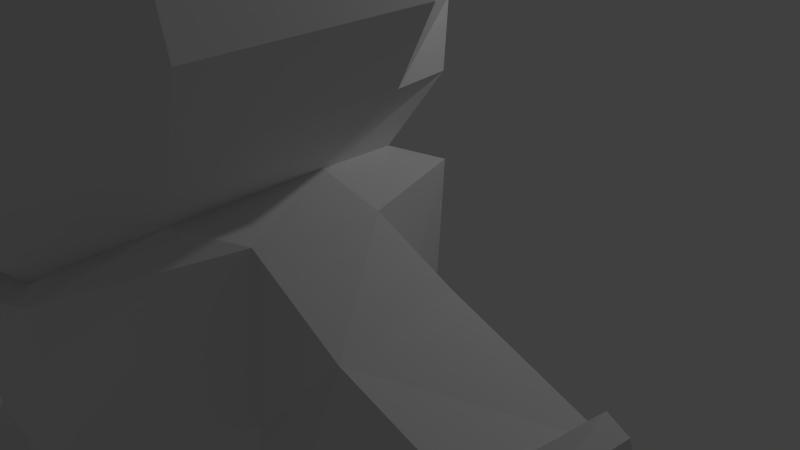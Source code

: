 # Source: nodale.blend  (saved by Blender 2.70.0; exported with 4.5.12 LTS)
import bpy
from mathutils import Matrix  # noqa: F401  (used for matrix-valued properties, if any)

bpy.ops.wm.read_factory_settings(use_empty=True)
scene = bpy.context.scene
scene.name = 'Scene'

# ---- collections
col_collection_1 = bpy.data.collections.new('Collection 1'); scene.collection.children.link(col_collection_1)

# ---- world
world_world = bpy.data.worlds.new('World'); scene.world = world_world
world_world.color = (0.05088, 0.05088, 0.05088)
world_world.use_sun_shadow = False
world_world.sun_shadow_jitter_overblur = 0.0
world_world.cycles.sampling_method = 'MANUAL'
world_world.cycles.sample_map_resolution = 256

# ---- cameras
cam_camera = bpy.data.cameras.new('Camera')
cam_camera.clip_end = 100.0
cam_camera.lens = 35.0
cam_camera.sensor_width = 32.0
cam_camera.sensor_height = 18.0
cam_camera.ortho_scale = 7.314
cam_camera.dof.focus_distance = 0.0
cam_camera.dof.aperture_fstop = 128.0

# ---- lights
light_lamp = bpy.data.lights.new('Lamp', 'POINT')
light_lamp.transmission_factor = 0.0
light_lamp.cutoff_distance = 30.0
light_lamp.energy = 100.0
light_lamp.shadow_buffer_clip_start = 1.001
light_lamp.shadow_soft_size = 0.1
light_lamp.shadow_maximum_resolution = 0.006
light_lamp.use_absolute_resolution = True
light_lamp.cycles.use_multiple_importance_sampling = False

# ---- meshes
me_anim = bpy.data.meshes.new('anim')
me_anim.from_pydata([(-3.115, -2.102, -3.579), (-3.115, -0.08174, -3.533), (1.482, 0.03854, -5.8), (1.482, -2.075, -5.849), (-0.9665, -3.05, 1.412), (-1.092, 1.051, 1.476), (2.122, -0.4786, 1.949), (1.907, -1.573, 1.934), (-1.074, -1.993, -0.8127), (-1.074, -0.1912, -0.7665), (2.09, -0.08399, -1.612), (2.09, -1.969, -1.661), (0.665, 1.051, 1.549), (0.6595, -3.05, 1.523), (0.5083, 0.8184, -1.165), (0.5083, -3.004, -1.263), (-1.041, -2.059, 0.824), (-1.041, -0.1255, 0.8702), (2.039, -0.3004, 0.4296), (2.039, -1.73, 0.3954), (0.6889, 0.9577, 0.519), (0.6889, -3.143, 0.421), (2.913, -0.4204, 1.51), (3.001, -1.655, 1.455), (2.941, -0.1901, 0.5845), (2.885, -1.993, 0.3401), (4.568, -0.6201, 1.11), (4.495, -1.806, 1.201), (4.48, -0.5458, 0.4051), (4.424, -1.643, 0.1776), (5.062, -0.9091, 0.7206), (5.062, -1.36, 0.7103), (5.059, -0.8407, 0.4496), (5.059, -1.392, 0.4365), (4.652, -1.656, 0.3736), (4.652, -0.5172, 0.4009), (4.666, -1.775, 1.074), (4.777, -0.6635, 1.062), (4.57, -0.7395, 1.454), (4.451, -1.668, 1.453), (4.68, -1.538, 1.343), (4.789, -0.7874, 1.394), (-1.092, -3.236, 1.378), (-1.092, 1.051, 1.476), (-1.041, -3.143, 0.7981), (-1.041, 0.9577, 0.8961), (-1.743, -2.519, 1.21), (-1.743, 0.3318, 1.275), (-1.758, -2.457, 0.4843), (-1.758, 0.2701, 0.5495), (-2.666, -1.987, 0.5418), (-2.666, -0.2008, 0.5826), (-2.675, -1.949, 0.08715), (-2.675, -0.2395, 0.128), (-3.124, -1.711, 0.3026), (-3.124, -0.4779, 0.3307), (-3.13, -1.684, -0.01117), (-3.13, -0.5046, 0.01702), (-2.801, -0.3131, 0.09717), (-2.801, -1.875, 0.05984), (-2.793, -0.2778, 0.5126), (-2.793, -1.911, 0.4753), (-2.728, -2.079, 0.8192), (-2.728, -0.2921, 0.8601), (-2.856, -0.3691, 0.7901), (-2.856, -2.002, 0.7528), (-0.8156, -2.826, 1.453), (-0.8156, 0.6301, 1.532), (1.427, -0.4859, 2.119), (1.427, -2.005, 2.084), (0.6529, 0.6301, 1.688), (0.6529, -2.826, 1.609), (-2.271, -2.918, 4.483), (-2.31, 0.5383, 4.47), (0.4045, -0.5776, 5.883), (0.4045, -2.096, 5.865), (-1.389, 0.5383, 5.713), (-1.258, -2.918, 5.612), (-0.1946, -3.469, 3.935), (1.699, -2.37, 4.767), (-0.2629, 1.157, 4.139), (-2.099, 1.157, 2.757), (-2.14, -3.451, 2.838), (1.623, -0.3367, 4.832), (0.06725, -3.681, 3.297), (0.05632, 1.399, 3.511), (-2.409, -3.681, 2.006), (2.53, -2.474, 4.382), (-2.398, 1.399, 2.186), (2.476, -0.2413, 4.422), (-3.071, 0.09878, -1.769), (2.258, 0.2405, -3.815), (2.258, -2.251, -3.875), (-3.071, -2.283, -1.827), (-0.1947, 1.433, -2.454), (-0.1947, -3.619, -2.576), (-3.674, 0.008516, -2.416), (2.176, 0.1395, -4.776), (2.176, -2.163, -4.831), (-3.674, -2.192, -2.468), (-0.5317, 1.242, -3.135), (-0.5317, -3.427, -3.245), (1.401, 1.051, 1.759), (0.1884, -3.236, -5.565), (1.299, -3.004, -1.475), (0.1884, 1.051, -5.467), (1.237, -3.05, 1.741), (1.299, 0.8184, -1.377), (1.403, 0.9577, 0.5418), (1.403, -3.143, 0.4438), (1.04, 0.6301, 1.916), (1.04, -2.826, 1.837), (-0.5692, 0.5383, 5.848), (-0.5692, -2.918, 5.789), (0.8308, -3.469, 4.423), (0.8308, 1.157, 4.556), (1.279, -3.681, 3.835), (1.148, 1.399, 3.981), (1.032, 1.433, -3.12), (1.032, -3.619, -3.242), (0.822, 1.242, -3.943), (0.822, -3.427, -4.053), (-2.071, 1.051, -3.662), (-0.1535, -3.05, 1.467), (-0.2826, 0.8184, -0.9528), (-0.2133, 1.051, 1.513), (-2.071, -3.236, -3.76), (-0.2826, -3.004, -1.051), (-0.1758, -3.143, 0.6095), (-0.1758, 0.9577, 0.7075), (-0.08135, -2.826, 1.531), (-0.08135, 0.6301, 1.61), (-1.745, -2.918, 5.128), (-1.764, 0.5383, 5.161), (-1.325, 1.157, 3.514), (-1.271, -3.469, 3.354), (-1.118, 1.399, 2.94), (-1.156, -3.681, 2.708), (-1.633, -3.619, -2.217), (-1.633, 1.433, -2.095), (-2.103, -3.427, -2.871), (-2.103, 1.242, -2.761), (-3.678, -0.03661, -3.022), (1.939, 0.08904, -5.273), (1.939, -2.119, -5.324), (-3.678, -2.147, -3.071), (0.5052, 1.146, -4.705), (0.5052, -3.332, -4.809), (-2.087, -3.332, -3.316), (-2.087, 1.146, -3.212), (0.569, 0.6945, -0.5735), (0.569, -2.88, -0.6629), (-0.842, -1.935, -0.4119), (-0.842, -0.2497, -0.3698), (1.949, -0.1494, -0.7784), (1.949, -1.912, -0.8224), (1.266, 0.6945, -0.6916), (1.266, -2.88, -0.781), (-0.1759, -2.88, -0.477), (-0.1759, 0.6945, -0.3877), (0.5367, -3.379, 2.125), (0.5367, 1.159, 2.229), (-1.757, -3.379, 1.43), (2.193, -2.301, 2.915), (-1.767, 1.159, 1.51), (2.193, -0.3067, 2.956), (1.262, -3.379, 2.501), (1.262, 1.159, 2.6), (-0.4735, 1.159, 1.94), (-0.4685, -3.379, 1.849), (0.4795, -0.457, -6.139), (0.4795, -1.617, -6.166), (-0.2302, -2.254, -6.01), (-0.2302, 0.09835, -5.956), (-0.09735, -0.7393, -6.341), (-0.09735, -1.356, -6.355), (-0.4745, -1.694, -6.272), (-0.4745, -0.4442, -6.243), (-2.512, -1.543, -4.096), (-2.512, -0.6019, -4.074), (0.4186, 1.433, -2.787), (0.6732, -3.681, 3.566), (-2.025, -0.07429, -4.134), (-2.025, -2.071, -4.18), (-2.131, -1.221, -4.388), (-2.131, -0.8974, -4.381), (0.3181, -3.469, 4.179), (1.046, 0.9577, 0.5304), (-1.964, -0.7158, -4.402), (-1.964, -1.403, -4.417), (-0.6872, -1.008, 6.483), (-0.6872, -1.566, 6.476), (-1.23, -0.5972, 6.472), (-1.23, -1.868, 6.443), (-0.9584, -0.5972, 6.48), (-0.9584, -1.868, 6.458), (-1.259, -2.472, 6.103), (-0.7201, -2.472, 6.133), (-0.7201, 0.05407, 6.176), (-1.259, 0.05407, 6.161), (-0.181, -1.871, 6.17), (-0.181, -0.7615, 6.182), (-2.251, -1.755, 5.655), (-2.263, -0.6371, 5.651), (-1.974, -0.6371, 6.063), (-1.974, -1.755, 6.037), (-2.109, -1.755, 5.856), (-2.115, -0.6371, 5.867), (-1.716, -0.1731, 5.914), (-2.005, -0.1731, 5.461), (-1.994, -2.212, 5.441), (-1.716, -2.212, 5.867), (-2.315, -0.1731, 5.056), (-2.292, -2.212, 5.064), (1.38, -3.53, 3.244), (1.205, 1.279, 3.29), (-0.7959, 1.279, 2.44), (-0.8523, -3.53, 2.308), (0.2965, -3.53, 2.76), (0.2965, 1.279, 2.87), (-2.195, -3.53, 1.729), (2.557, -2.387, 3.636), (-2.214, 1.279, 1.796), (2.557, -0.274, 3.676), (-0.1033, -3.575, 3.714), (-0.1033, 1.278, 3.825), (-2.401, -3.575, 2.507), (2.277, -2.422, 4.683), (-2.393, 1.278, 2.537), (2.2, -0.289, 4.686), (0.9893, -3.575, 4.172), (0.9893, 1.278, 4.269), (-1.222, 1.278, 3.227), (-1.207, -3.575, 3.15), (1.079, -2.233, 5.359), (-2.336, 0.8477, 3.548), (1.079, -0.4572, 5.383), (-0.6096, -3.193, 4.709), (-0.7079, 0.8477, 4.769), (-2.3, -3.193, 3.539), (0.1308, -3.193, 5.128), (0.1308, 0.8477, 5.202), (-1.545, 0.8477, 4.337), (-1.527, -3.193, 4.287), (0.2566, -3.143, 0.5153), (-0.7941, 1.157, 3.826), (-0.531, 1.399, 3.226), (-0.9138, -3.619, -2.397), (-1.317, -3.427, -3.058), (-1.43, 1.051, -3.795), (0.253, -3.05, 1.495), (0.1128, 0.8184, -1.059), (0.2259, 1.051, 1.531), (-1.43, -3.236, -3.893), (0.1128, -3.004, -1.157), (0.2566, 0.9577, 0.6133), (0.2858, -2.826, 1.57), (0.2858, 0.6301, 1.649), (-1.501, -2.918, 5.37), (-1.577, 0.5383, 5.437), (-0.7329, -3.469, 3.644), (-0.5441, -3.681, 3.002), (-0.9138, 1.433, -2.274), (-1.317, 1.242, -2.948), (-1.374, 1.146, -3.372), (-1.374, -3.332, -3.476), (0.1966, 0.6945, -0.4806), (0.1966, -2.88, -0.5699), (0.03412, -3.379, 1.987), (0.03158, 1.159, 2.085), (-1.727, -0.07429, -4.196), (-1.727, -2.071, -4.242), (-1.861, -0.7158, -4.423), (-1.861, -1.403, -4.439), (-2.041, -1.755, 5.947), (-2.045, -0.6371, 5.965), (-1.855, -2.212, 5.654), (-1.86, -0.1731, 5.687), (-0.2779, -3.53, 2.534), (-0.2497, 1.279, 2.655), (-0.6552, -3.575, 3.432), (-0.6626, 1.278, 3.526), (-1.068, -3.193, 4.498), (-1.126, 0.8477, 4.553), (0.1451, 1.242, -3.539), (1.033, 1.051, 1.654), (-0.3008, -3.236, -4.795), (0.9037, -3.004, -1.369), (-0.3008, 1.051, -4.697), (0.9484, -3.05, 1.632), (0.9037, 0.8184, -1.271), (1.046, -3.143, 0.4324), (0.8465, 0.6301, 1.802), (0.8465, -2.826, 1.723), (-0.9791, 0.5383, 5.781), (-0.9136, -2.918, 5.701), (0.2839, 1.157, 4.348), (0.6021, 1.399, 3.746), (0.4186, -3.619, -2.909), (0.1451, -3.427, -3.649), (-0.07783, -3.332, -4.222), (-0.07783, 1.146, -4.118), (0.9173, -2.88, -0.7219), (0.9173, 0.6945, -0.6326), (0.8995, 1.159, 2.414), (0.8995, -3.379, 2.313), (-0.4986, -2.254, -5.588), (-0.4986, 0.09835, -5.534), (-0.6171, -1.694, -6.047), (-0.6171, -0.4442, -6.019), (-1.094, -0.5972, 6.476), (-1.094, -1.868, 6.451), (-0.9896, 0.05407, 6.169), (-0.9896, -2.472, 6.118), (0.7508, 1.279, 3.08), (0.8383, -3.53, 3.002), (0.443, 1.278, 4.047), (0.443, -3.575, 3.943), (-0.2886, 0.8477, 4.986), (-0.2394, -3.193, 4.919)], [], [(145, 142, 1), (146, 143, 2), (144, 3, 2), (148, 145, 0), (125, 5, 67), (152, 153, 9), (154, 10, 107), (155, 11, 10), (158, 152, 8), (312, 310, 194), (285, 292, 110), (106, 7, 69), (150, 14, 251), (302, 151, 15), (16, 44, 45), (102, 6, 18), (19, 18, 24), (4, 16, 128), (12, 20, 255), (13, 21, 291), (24, 28, 29), (19, 25, 23), (18, 6, 22), (6, 7, 23), (34, 35, 32), (25, 29, 27), (24, 22, 26), (23, 27, 26), (30, 31, 33), (34, 33, 31), (35, 37, 30), (37, 36, 31), (28, 35, 34), (27, 29, 34), (26, 37, 35), (37, 41, 40), (38, 39, 40), (26, 38, 41), (27, 36, 40), (27, 39, 38), (44, 48, 49), (5, 17, 45), (4, 5, 43), (4, 42, 44), (48, 52, 53), (45, 49, 47), (42, 43, 47), (44, 42, 46), (59, 56, 57), (49, 53, 51), (46, 47, 51), (48, 46, 50), (54, 55, 57), (58, 57, 55), (61, 60, 55), (59, 61, 54), (52, 59, 58), (53, 58, 60), (61, 65, 64), (52, 50, 61), (62, 63, 64), (50, 62, 65), (51, 60, 64), (50, 51, 63), (242, 235, 73), (240, 234, 75), (13, 71, 256), (7, 6, 68), (12, 70, 292), (4, 66, 67), (211, 205, 274), (199, 192, 310), (237, 77, 258), (236, 74, 75), (238, 76, 294), (239, 72, 73), (232, 228, 81), (230, 227, 79), (224, 78, 260), (229, 83, 79), (225, 80, 296), (228, 226, 82), (222, 88, 136), (221, 87, 116), (278, 218, 84), (221, 223, 89), (314, 219, 85), (220, 86, 88), (8, 9, 90), (10, 91, 118), (11, 92, 91), (8, 93, 138), (251, 14, 94), (287, 15, 95), (93, 90, 96), (91, 97, 120), (92, 98, 97), (93, 99, 140), (262, 94, 100), (298, 95, 101), (146, 105, 288), (156, 107, 290), (147, 103, 3), (289, 106, 111), (155, 157, 104), (285, 102, 108), (106, 109, 19), (319, 240, 113), (6, 102, 110), (313, 197, 195), (241, 112, 74), (317, 230, 114), (231, 115, 83), (214, 116, 181), (223, 215, 117), (107, 118, 180), (11, 104, 119), (118, 120, 284), (92, 119, 121), (265, 148, 126), (252, 125, 131), (267, 158, 127), (149, 122, 1), (126, 183, 271), (159, 124, 9), (250, 123, 128), (5, 125, 129), (283, 242, 133), (123, 130, 66), (277, 209, 207), (243, 132, 72), (281, 232, 134), (233, 135, 82), (216, 136, 246), (220, 217, 137), (127, 138, 247), (9, 124, 139), (138, 140, 248), (90, 139, 141), (99, 96, 142), (97, 143, 146), (98, 144, 143), (140, 99, 145), (318, 294, 112), (120, 146, 301), (98, 121, 147), (248, 140, 148), (141, 149, 142), (16, 17, 153), (18, 154, 156), (19, 155, 154), (128, 16, 152), (20, 150, 266), (21, 151, 302), (187, 108, 156), (19, 109, 157), (244, 128, 158), (17, 129, 159), (67, 164, 168), (69, 163, 166), (256, 71, 160), (69, 68, 165), (292, 70, 161), (66, 162, 164), (111, 166, 305), (68, 110, 167), (131, 168, 269), (66, 130, 169), (105, 173, 307), (173, 177, 309), (105, 2, 170), (3, 103, 172), (3, 171, 170), (177, 176, 308), (175, 176, 177), (173, 170, 174), (171, 172, 176), (171, 175, 174), (289, 291, 109), (271, 183, 189), (157, 302, 287), (0, 178, 183), (1, 122, 182), (1, 179, 178), (316, 296, 115), (184, 185, 188), (147, 300, 286), (178, 184, 189), (179, 182, 188), (179, 185, 184), (311, 310, 192), (190, 194, 195), (196, 193, 192), (200, 191, 195), (201, 190, 191), (201, 198, 194), (294, 76, 199), (295, 113, 197), (77, 196, 199), (113, 75, 200), (74, 201, 200), (74, 112, 198), (207, 203, 202), (274, 275, 207), (208, 204, 205), (209, 212, 203), (210, 206, 202), (213, 202, 203), (258, 77, 211), (259, 133, 209), (76, 208, 211), (133, 73, 212), (132, 210, 213), (72, 213, 212), (164, 222, 216), (163, 221, 214), (268, 160, 218), (163, 165, 223), (304, 161, 219), (162, 220, 222), (166, 214, 315), (165, 167, 215), (168, 216, 279), (162, 169, 217), (136, 88, 228), (116, 87, 227), (84, 224, 280), (89, 229, 227), (85, 225, 316), (88, 86, 226), (181, 116, 230), (117, 231, 229), (246, 136, 232), (137, 233, 226), (134, 81, 235), (114, 79, 234), (78, 237, 282), (83, 236, 234), (80, 238, 318), (82, 239, 235), (186, 114, 240), (115, 241, 236), (245, 134, 242), (135, 243, 239), (264, 249, 122), (122, 249, 270), (266, 251, 124), (252, 255, 129), (250, 256, 130), (276, 274, 206), (282, 258, 132), (280, 260, 135), (217, 278, 261), (124, 251, 262), (139, 262, 263), (119, 298, 299), (12, 252, 257), (151, 267, 254), (104, 287, 298), (13, 250, 244), (238, 283, 259), (208, 277, 275), (225, 281, 245), (219, 279, 246), (254, 247, 95), (247, 248, 101), (263, 264, 149), (255, 266, 159), (21, 244, 267), (130, 256, 268), (257, 269, 161), (270, 272, 188), (215, 314, 297), (189, 188, 272), (205, 204, 275), (258, 276, 210), (76, 259, 277), (169, 268, 278), (269, 279, 219), (261, 280, 233), (85, 246, 281), (260, 282, 243), (245, 283, 238), (303, 290, 14), (13, 289, 293), (12, 285, 187), (237, 319, 295), (196, 313, 311), (224, 317, 186), (315, 181, 84), (290, 180, 94), (180, 284, 100), (121, 299, 300), (291, 302, 157), (20, 187, 303), (110, 292, 304), (293, 305, 160), (103, 286, 306), (172, 306, 308), (195, 194, 310), (294, 312, 198), (295, 313, 196), (167, 304, 314), (305, 315, 218), (297, 316, 231), (84, 181, 317), (296, 318, 241), (78, 186, 319), (270, 271, 273), (301, 300, 299), (101, 100, 284), (0, 145, 1), (105, 146, 2), (143, 144, 2), (126, 148, 0), (131, 125, 67), (8, 152, 9), (156, 154, 107), (154, 155, 10), (127, 158, 8), (198, 312, 194), (102, 285, 110), (111, 106, 69), (266, 150, 251), (287, 302, 15), (17, 16, 45), (108, 102, 18), (25, 19, 24), (123, 4, 128), (252, 12, 255), (289, 13, 291), (25, 24, 29), (7, 19, 23), (24, 18, 22), (22, 6, 23), (33, 34, 32), (23, 25, 27), (28, 24, 26), (22, 23, 26), (32, 30, 33), (36, 34, 31), (32, 35, 30), (30, 37, 31), (29, 28, 34), (36, 27, 34), (28, 26, 35), (36, 37, 40), (41, 38, 40), (37, 26, 41), (39, 27, 40), (26, 27, 38), (45, 44, 49), (43, 5, 45), (42, 4, 43), (16, 4, 44), (49, 48, 53), (43, 45, 47), (46, 42, 47), (48, 44, 46), (58, 59, 57), (47, 49, 51), (50, 46, 51), (52, 48, 50), (56, 54, 57), (60, 58, 55), (54, 61, 55), (56, 59, 54), (53, 52, 58), (51, 53, 60), (60, 61, 64), (59, 52, 61), (65, 62, 64), (61, 50, 65), (63, 51, 64), (62, 50, 63), (133, 242, 73), (113, 240, 75), (250, 13, 256), (69, 7, 68), (285, 12, 292), (5, 4, 67), (276, 211, 274), (312, 199, 310), (282, 237, 258), (234, 236, 75), (318, 238, 294), (235, 239, 73), (134, 232, 81), (114, 230, 79), (280, 224, 260), (227, 229, 79), (316, 225, 296), (81, 228, 82), (216, 222, 136), (214, 221, 116), (261, 278, 84), (87, 221, 89), (297, 314, 85), (222, 220, 88), (93, 8, 90), (107, 10, 118), (10, 11, 91), (127, 8, 138), (262, 251, 94), (298, 287, 95), (99, 93, 96), (118, 91, 120), (91, 92, 97), (138, 93, 140), (263, 262, 100), (299, 298, 101), (301, 146, 288), (303, 156, 290), (144, 147, 3), (293, 289, 111), (11, 155, 104), (187, 285, 108), (7, 106, 19), (295, 319, 113), (68, 6, 110), (311, 313, 195), (236, 241, 74), (186, 317, 114), (229, 231, 83), (315, 214, 181), (89, 223, 117), (290, 107, 180), (92, 11, 119), (180, 118, 284), (98, 92, 121), (253, 265, 126), (257, 252, 131), (254, 267, 127), (142, 149, 1), (253, 126, 271), (153, 159, 9), (244, 250, 128), (17, 5, 129), (259, 283, 133), (4, 123, 66), (275, 277, 207), (239, 243, 72), (245, 281, 134), (226, 233, 82), (279, 216, 246), (86, 220, 137), (254, 127, 247), (90, 9, 139), (247, 138, 248), (96, 90, 141), (145, 99, 142), (120, 97, 146), (97, 98, 143), (148, 140, 145), (241, 318, 112), (284, 120, 301), (144, 98, 147), (265, 248, 148), (96, 141, 142), (152, 16, 153), (108, 18, 156), (18, 19, 154), (158, 128, 152), (255, 20, 266), (291, 21, 302), (303, 187, 156), (155, 19, 157), (267, 244, 158), (153, 17, 159), (131, 67, 168), (111, 69, 166), (268, 256, 160), (163, 69, 165), (304, 292, 161), (67, 66, 164), (293, 111, 305), (165, 68, 167), (257, 131, 269), (162, 66, 169), (288, 105, 307), (307, 173, 309), (173, 105, 170), (171, 3, 172), (2, 3, 170), (309, 177, 308), (174, 175, 177), (177, 173, 174), (175, 171, 176), (170, 171, 174), (106, 289, 109), (273, 271, 189), (104, 157, 287), (126, 0, 183), (179, 1, 182), (0, 1, 178), (231, 316, 115), (189, 184, 188), (103, 147, 286), (183, 178, 189), (185, 179, 188), (178, 179, 184), (193, 311, 192), (191, 190, 195), (199, 196, 192), (197, 200, 195), (200, 201, 191), (190, 201, 194), (312, 294, 199), (313, 295, 197), (76, 77, 199), (197, 113, 200), (75, 74, 200), (201, 74, 198), (206, 207, 202), (206, 274, 207), (211, 208, 205), (207, 209, 203), (213, 210, 202), (212, 213, 203), (276, 258, 211), (277, 259, 209), (77, 76, 211), (209, 133, 212), (72, 132, 213), (73, 72, 212), (168, 164, 216), (166, 163, 214), (278, 268, 218), (221, 163, 223), (314, 304, 219), (164, 162, 222), (305, 166, 315), (223, 165, 215), (269, 168, 279), (220, 162, 217), (232, 136, 228), (230, 116, 227), (261, 84, 280), (87, 89, 227), (297, 85, 316), (228, 88, 226), (317, 181, 230), (89, 117, 229), (281, 246, 232), (86, 137, 226), (242, 134, 235), (240, 114, 234), (260, 78, 282), (79, 83, 234), (296, 80, 318), (81, 82, 235), (319, 186, 240), (83, 115, 236), (283, 245, 242), (82, 135, 239), (149, 264, 122), (182, 122, 270), (159, 266, 124), (125, 252, 129), (123, 250, 130), (210, 276, 206), (243, 282, 132), (233, 280, 135), (137, 217, 261), (139, 124, 262), (141, 139, 263), (121, 119, 299), (70, 12, 257), (15, 151, 254), (119, 104, 298), (21, 13, 244), (76, 238, 259), (204, 208, 275), (80, 225, 245), (85, 219, 246), (15, 254, 95), (95, 247, 101), (141, 263, 149), (129, 255, 159), (151, 21, 267), (169, 130, 268), (70, 257, 161), (182, 270, 188), (117, 215, 297), (273, 189, 272), (274, 205, 275), (132, 258, 210), (208, 76, 277), (217, 169, 278), (161, 269, 219), (137, 261, 233), (225, 85, 281), (135, 260, 243), (80, 245, 238), (150, 303, 14), (71, 13, 293), (20, 12, 187), (77, 237, 295), (193, 196, 311), (78, 224, 186), (218, 315, 84), (14, 290, 94), (94, 180, 100), (147, 121, 300), (109, 291, 157), (150, 20, 303), (167, 110, 304), (71, 293, 160), (172, 103, 306), (176, 172, 308), (311, 195, 310), (112, 294, 198), (77, 295, 196), (215, 167, 314), (160, 305, 218), (117, 297, 231), (224, 84, 317), (115, 296, 241), (237, 78, 319), (270, 249, 264), (248, 270, 263), (265, 253, 271), (272, 270, 273), (270, 264, 263), (265, 271, 248), (306, 286, 300), (271, 270, 248), (284, 301, 299), (301, 288, 307), (308, 306, 309), (301, 307, 300), (307, 306, 300), (299, 101, 284), (306, 307, 309), (263, 100, 248), (100, 101, 248)])
me_anim.use_remesh_preserve_volume = False
me_anim.use_remesh_preserve_attributes = False
me_anim.use_mirror_vertex_groups = False
me_anim.update()
arm_armature = bpy.data.armatures.new('Armature')  # bones are not reproduced

# ---- objects
ob_armature = bpy.data.objects.new('Armature', arm_armature)
ob_anim = bpy.data.objects.new('anim', me_anim)
ob_lamp = bpy.data.objects.new('Lamp', light_lamp)
ob_camera = bpy.data.objects.new('Camera', cam_camera)

# ---- transforms, parenting, visibility, modifiers, constraints
ob_armature.location = (0.532, -1.768, 0.3227)
ob_armature.show_in_front = True
ob_armature.lineart.crease_threshold = 0.0
ob_anim.parent = ob_armature
ob_anim.location = (0.0, 0.0, 0.0)
ob_anim.lineart.crease_threshold = 0.0
_vg = ob_anim.vertex_groups.new(name='Bone')
for _i, _w in zip([8, 9, 10, 11, 12, 13, 14, 15, 18, 19, 20, 21, 47, 91, 94, 95, 100, 102, 104, 107, 108, 109, 118, 119, 122, 124, 125, 127, 128, 129, 139, 141, 149, 150, 151, 152, 153, 154, 155, 156, 157, 158, 159, 180, 187, 244, 247, 249, 250, 251, 252, 254, 255, 262, 263, 264, 266, 267, 284, 285, 287, 289, 290, 291, 298, 301, 302, 303], [0.01438, 0.05837, 0.1156, 0.03789, 0.05181, 0.012, 0.5165, 0.1348, 0.08037, 0.007946, 0.1679, 0.1032, 0.0002999, 0.0002247, 0.1317, 0.02658, 0.06153, 0.0229, 0.1226, 0.2709, 0.1364, 0.08605, 0.04886, 0.02306, 0.003645, 0.5101, 0.03719, 0.1074, 0.07989, 0.1267, 0.1006, 0.05066, 0.02354, 0.5652, 0.3257, 0.04094, 0.07433, 0.4589, 0.09956, 0.5104, 0.3074, 0.2757, 0.483, 0.0903, 0.1521, 0.09154, 0.01329, 0.001823, 0.005998, 0.5133, 0.0445, 0.1211, 0.1473, 0.1162, 0.05609, 0.02664, 0.5241, 0.3007, 0.03076, 0.03736, 0.1287, 0.005998, 0.3937, 0.09462, 0.02482, 0.01487, 0.3165, 0.5378]): _vg.add([_i], _w, 'REPLACE')
_vg = ob_anim.vertex_groups.new(name='Bone.001')
for _i, _w in zip([4, 5, 6, 9, 10, 12, 13, 14, 15, 16, 17, 18, 19, 20, 21, 24, 25, 42, 43, 44, 45, 46, 47, 48, 49, 50, 51, 52, 53, 54, 55, 56, 57, 58, 59, 60, 61, 62, 63, 64, 65, 66, 67, 69, 70, 71, 82, 86, 88, 102, 104, 106, 107, 108, 109, 110, 111, 123, 125, 127, 128, 129, 130, 131, 150, 151, 152, 153, 154, 155, 156, 157, 158, 159, 160, 161, 162, 164, 166, 167, 168, 169, 187, 214, 217, 218, 220, 222, 226, 228, 244, 250, 251, 252, 254, 255, 256, 257, 266, 267, 268, 269, 278, 285, 287, 289, 290, 291, 292, 293, 302, 303, 304, 305, 315], [0.02236, 0.3132, 0.006606, 0.0, 0.001287, 0.2574, 0.4971, 0.01943, 0.04649, 0.8552, 0.8739, 0.0, 0.0, 0.3882, 0.4235, 0.0, 0.0, 0.02735, 0.3132, 0.9068, 0.393, 0.0, 0.3363, 0.4956, 0.1058, 0.0, 0.0003216, 0.0, 0.005044, 0.0, 0.0, 0.0, 0.0, 0.0, 0.0, 0.0, 0.0, 0.0, 0.0, 0.0, 0.0, 0.003705, 0.2227, 0.02967, 0.1074, 0.6003, 0.0, 0.0, 0.0, 0.1447, 0.03878, 0.3037, 0.02221, 0.4611, 0.4287, 0.06141, 0.1947, 0.105, 0.5575, 0.02625, 0.5416, 0.5842, 0.1676, 0.5032, 0.09868, 0.117, 0.0, 0.0, 0.1162, 0.04191, 0.1129, 0.1116, 0.09889, 0.04521, 0.08539, 0.0279, 0.0, 0.0, 0.06507, 0.002161, 0.02294, 0.0, 0.4247, 0.01479, 0.0, 0.03466, 8.682e-06, 0.0, 0.0, 0.0, 0.4825, 0.301, 0.009715, 0.4075, 0.03637, 0.4862, 0.3839, 0.3053, 0.07195, 0.1079, 0.04269, 0.02542, 0.01733, 0.201, 0.04264, 0.4004, 0.02082, 0.4261, 0.08439, 0.3975, 0.1143, 0.1058, 0.01503, 0.07523, 0.02473]): _vg.add([_i], _w, 'REPLACE')
_vg = ob_anim.vertex_groups.new(name='Bone.002')
for _i, _w in zip([5, 12, 13, 16, 17, 20, 42, 44, 45, 47, 48, 49, 67, 68, 70, 71, 85, 102, 106, 108, 110, 111, 117, 125, 129, 130, 131, 160, 161, 167, 168, 187, 215, 216, 219, 246, 250, 252, 255, 256, 257, 268, 269, 279, 285, 289, 292, 293, 297, 304, 305, 314], [0.01599, 0.1622, 0.05748, 0.5, 0.5, 0.05033, 0.01019, 0.5, 0.5, 0.3793, 0.7398, 0.1615, 0.003796, 0.004003, 0.2674, 0.1016, 0.008222, 0.2584, 0.01115, 0.06435, 0.2675, 0.02527, 0.006154, 0.06102, 0.007444, 0.007401, 0.08129, 0.0175, 0.1174, 0.1016, 0.03698, 0.05734, 0.04997, 0.005123, 0.05638, 0.004111, 0.02874, 0.1116, 0.02889, 0.05449, 0.1744, 0.008751, 0.07721, 0.03075, 0.2103, 0.03432, 0.2674, 0.06342, 0.007188, 0.1095, 0.008751, 0.05318]): _vg.add([_i], _w, 'REPLACE')
_vg = ob_anim.vertex_groups.new(name='Bone.003')
for _i, _w in zip([7, 12, 13, 20, 68, 69, 70, 71, 87, 102, 106, 108, 109, 110, 111, 116, 123, 125, 130, 131, 160, 161, 163, 165, 166, 167, 181, 187, 214, 215, 218, 219, 221, 250, 252, 255, 256, 257, 268, 269, 278, 279, 285, 289, 291, 292, 293, 304, 305, 314, 315], [0.02116, 0.09453, 0.08183, 0.01871, 0.01722, 0.2651, 0.107, 0.09864, 0.01094, 0.235, 0.1303, 0.05352, 0.01614, 0.227, 0.1805, 0.01111, 0.004884, 0.01283, 0.01811, 0.02435, 0.05787, 0.07102, 0.09373, 0.009994, 0.08399, 0.08182, 0.005555, 0.03612, 0.04601, 0.03084, 0.01616, 0.02355, 0.05034, 0.04336, 0.05368, 0.009357, 0.05837, 0.06565, 0.02894, 0.03551, 0.008081, 0.01177, 0.1648, 0.106, 0.008072, 0.167, 0.1396, 0.07642, 0.07093, 0.0272, 0.03108]): _vg.add([_i], _w, 'REPLACE')
_vg = ob_anim.vertex_groups.new(name='Bone.004')
for _i, _w in zip([4, 5, 6, 7, 8, 9, 12, 13, 15, 16, 19, 20, 21, 22, 23, 25, 42, 43, 44, 46, 48, 51, 66, 67, 68, 69, 70, 71, 72, 73, 74, 75, 76, 77, 78, 79, 80, 81, 82, 83, 84, 85, 86, 87, 88, 89, 90, 102, 106, 108, 109, 110, 111, 112, 113, 114, 115, 116, 117, 123, 125, 127, 128, 129, 130, 131, 132, 133, 134, 135, 136, 137, 151, 152, 153, 155, 157, 158, 160, 161, 162, 163, 164, 165, 166, 167, 168, 169, 181, 186, 187, 190, 191, 192, 193, 194, 195, 196, 197, 198, 199, 200, 201, 202, 203, 204, 205, 206, 207, 208, 209, 210, 211, 212, 213, 214, 215, 216, 217, 218, 219, 220, 221, 222, 223, 224, 225, 226, 227, 228, 229, 230, 231, 232, 233, 234, 235, 236, 237, 238, 239, 240, 241, 242, 243, 245, 246, 250, 252, 255, 256, 257, 258, 259, 260, 261, 268, 269, 274, 275, 276, 277, 278, 279, 280, 281, 282, 283, 285, 289, 292, 293, 294, 295, 296, 297, 304, 305, 310, 311, 312, 313, 314, 315, 316, 317, 318, 319], [0.02125, 0.0, 0.0, 0.0, 0.0, 0.0, 0.1024, 0.0559, 0.0, 0.0, 0.0, 0.008093, 0.0, 0.0, 0.0, 0.0, 0.003244, 0.0, 0.0, 0.0, 0.0, 0.0, 0.1251, 0.01297, 0.1044, 0.3762, 0.177, 0.2276, 0.8935, 0.8973, 0.9857, 0.9813, 0.9724, 0.9692, 0.8834, 0.9365, 0.8963, 0.6749, 0.6902, 0.9415, 0.811, 0.8234, 0.5482, 0.894, 0.5714, 0.8872, 0.0, 0.08239, 0.1276, 0.0007784, 0.0, 0.1711, 0.3675, 0.977, 0.9742, 0.9146, 0.9128, 0.8685, 0.8582, 0.0, 0.08853, 0.0, 0.0, 0.02714, 0.0, 0.1671, 0.9449, 0.9468, 0.8159, 0.7965, 0.7176, 0.6886, 0.0, 0.0, 0.0, 0.0, 0.0, 0.0, 0.5746, 0.519, 0.4058, 0.7273, 0.4346, 0.6723, 0.678, 0.613, 0.3978, 0.3949, 0.8397, 0.899, 0.004436, 0.9961, 0.9941, 0.9921, 0.9891, 0.9948, 0.9911, 0.9815, 0.9837, 0.9872, 0.9845, 0.9898, 0.9934, 0.9443, 0.9452, 0.9554, 0.9542, 0.95, 0.9507, 0.9618, 0.9466, 0.9462, 0.9588, 0.9317, 0.9304, 0.8087, 0.773, 0.5983, 0.5903, 0.7259, 0.7124, 0.4954, 0.8388, 0.5125, 0.8148, 0.861, 0.864, 0.6241, 0.9139, 0.6203, 0.9123, 0.8968, 0.8881, 0.7702, 0.7649, 0.9649, 0.8067, 0.9698, 0.9372, 0.942, 0.8037, 0.9536, 0.9562, 0.9022, 0.8954, 0.8561, 0.7705, 0.02795, 0.09548, 0.01762, 0.1138, 0.172, 0.957, 0.9596, 0.8399, 0.7498, 0.4848, 0.4584, 0.9521, 0.9531, 0.9525, 0.9542, 0.6581, 0.6554, 0.8129, 0.8171, 0.9163, 0.9221, 0.09241, 0.09174, 0.174, 0.2976, 0.9747, 0.9717, 0.9046, 0.8408, 0.566, 0.6263, 0.9935, 0.9901, 0.9859, 0.9826, 0.7427, 0.7673, 0.876, 0.8789, 0.9491, 0.9454]): _vg.add([_i], _w, 'REPLACE')
_vg = ob_anim.vertex_groups.new(name='Bone.005')
for _i, _w in zip([6, 7, 11, 12, 13, 18, 19, 20, 21, 22, 23, 24, 25, 45, 68, 69, 70, 71, 83, 87, 89, 102, 106, 108, 109, 110, 111, 116, 117, 129, 131, 138, 151, 154, 155, 157, 160, 161, 163, 165, 166, 167, 181, 187, 214, 215, 219, 221, 223, 227, 229, 231, 244, 247, 255, 267, 269, 279, 285, 289, 291, 297, 302, 304, 314, 315, 316], [0.0, 0.0, 0.005858, 0.0, 0.0, 0.003794, 0.1881, 0.006644, 0.04681, 0.0, 0.0, 0.0276, 0.09702, 0.0, 0.07094, 0.0, 0.0, 0.0, 0.01095, 0.04101, 0.07112, 0.02563, 0.01265, 0.05237, 0.1136, 0.0, 0.0, 0.002982, 0.02492, 0.0, 0.0, 0.03284, 0.003074, 0.2122, 0.0, 0.05308, 0.0, 0.058, 0.0, 0.0, 0.0, 0.0, 0.001491, 0.02951, 0.02591, 0.05997, 0.02232, 0.0, 0.0, 0.02199, 0.05209, 0.007924, 0.0234, 0.01642, 0.003322, 0.001537, 0.029, 0.01116, 0.01282, 0.006327, 0.08018, 0.01246, 0.02808, 0.029, 0.04114, 0.01296, 0.003962]): _vg.add([_i], _w, 'REPLACE')
_vg = ob_anim.vertex_groups.new(name='Bone.006')
for _i, _w in zip([6, 7, 18, 19, 22, 23, 24, 25, 26, 27, 28, 35, 36, 39, 108, 154, 187], [0.1063, 0.04823, 0.1531, 0.05743, 0.8134, 0.8131, 0.7337, 0.162, 0.01041, 0.05597, 0.03331, 0.003026, 0.005421, 0.01006, 0.02056, 0.01354, 0.01028]): _vg.add([_i], _w, 'REPLACE')
_vg = ob_anim.vertex_groups.new(name='Bone.007')
for _i, _w in zip([6, 7, 18, 19, 22, 23, 24, 25, 29, 79, 87, 89, 109, 114, 116, 154, 155, 163, 165, 214, 221, 223, 227, 230, 234], [0.01822, 0.0001092, 0.0, 0.0, 0.4858, 0.4769, 0.01222, 0.5878, 0.047, 0.0, 0.0, 0.0, 0.0, 0.0, 0.0, 0.0, 0.0, 0.06441, 0.08046, 0.0, 0.0, 0.0, 0.0, 0.0, 0.0]): _vg.add([_i], _w, 'REPLACE')
_vg = ob_anim.vertex_groups.new(name='Bone.008')
for _i, _w in zip([24, 25, 26, 27, 28, 29, 30, 31, 32, 33, 34, 35, 36, 37, 39, 40], [0.06274, 0.07274, 0.05585, 0.0647, 0.7835, 0.7678, 0.04911, 0.04157, 0.126, 0.1263, 0.6506, 0.6812, 0.1081, 0.05005, 0.03842, 0.04725]): _vg.add([_i], _w, 'REPLACE')
_vg = ob_anim.vertex_groups.new(name='Bone.009')
for _i, _w in zip([26, 27, 28, 29, 30, 31, 32, 33, 34, 35, 36, 37, 38, 39, 40, 41], [0.01819, 0.05426, 0.06309, 0.0696, 0.8083, 0.8409, 0.8201, 0.8321, 0.196, 0.1841, 0.1518, 0.1725, 0.3592, 0.213, 0.2584, 0.4114]): _vg.add([_i], _w, 'REPLACE')
_vg = ob_anim.vertex_groups.new(name='Bone.010')
for _i, _w in zip([22, 23, 25, 26, 27, 28, 29, 30, 31, 32, 33, 34, 35, 36, 37, 38, 39, 40, 41], [0.01515, 0.0, 0.0, 0.2919, 0.114, 0.09875, 0.0, 0.01552, 0.0, 0.0, 0.0, 0.0, 0.1003, 0.1419, 0.5388, 0.879, 0.5836, 0.7646, 0.9104]): _vg.add([_i], _w, 'REPLACE')
_vg = ob_anim.vertex_groups.new(name='Bone.014')
for _i, _w in zip([4, 5, 12, 13, 16, 17, 20, 42, 43, 44, 45, 46, 47, 66, 67, 69, 70, 71, 84, 106, 111, 123, 125, 128, 129, 130, 131, 135, 137, 152, 153, 160, 161, 162, 164, 166, 168, 169, 187, 217, 218, 220, 222, 233, 252, 255, 257, 269, 285, 292, 304], [0.402, 0.1845, 0.08032, 0.0, 0.1349, 0.05842, 0.03191, 0.05665, 0.5037, 0.1847, 0.08772, 0.0744, 0.0, 0.29, 0.07431, 0.0, 0.08823, 0.0, 0.0, 0.0, 0.0, 0.0, 0.2631, 0.0, 0.1968, 0.0, 0.2868, 0.0, 0.0, 0.0, 0.0, 0.0, 0.03994, 0.0, 0.0, 0.0, 0.1541, 0.0, 0.01595, 0.0, 0.0, 0.0, 0.0, 0.0, 0.1717, 0.1143, 0.1875, 0.09702, 0.04016, 0.04412, 0.01997]): _vg.add([_i], _w, 'REPLACE')
_vg = ob_anim.vertex_groups.new(name='Bone.015')
for _i, _w in zip([0, 4, 5, 6, 7, 8, 9, 10, 11, 13, 15, 16, 18, 19, 21, 22, 23, 25, 26, 27, 29, 34, 36, 37, 38, 39, 40, 41, 42, 43, 44, 46, 47, 48, 49, 50, 51, 52, 53, 54, 55, 56, 58, 59, 60, 61, 62, 63, 64, 65, 66, 67, 68, 69, 71, 81, 82, 84, 86, 87, 89, 90, 92, 93, 95, 96, 98, 99, 101, 104, 106, 109, 111, 116, 119, 121, 123, 126, 127, 128, 130, 135, 137, 138, 140, 144, 145, 147, 148, 151, 152, 153, 154, 155, 157, 158, 160, 162, 163, 166, 169, 178, 183, 214, 217, 218, 220, 221, 223, 226, 228, 233], [0.0, 0.0, 0.0, 0.0, 0.0, 0.0, 0.0, 0.0, 0.0, 0.0, 0.0, 0.0, 0.0, 0.0, 0.0, 0.0, 0.0, 0.0, 0.0, 0.0, 0.0, 0.0, 0.0, 0.0, 0.0, 0.0, 0.0, 0.0, 0.0, 0.0, 0.0, 0.0, 0.0, 0.0, 0.3214, 0.0, 0.0, 0.0, 0.05374, 0.0, 0.0, 0.0, 0.03008, 0.0, 0.0, 0.0, 0.0, 0.0, 0.0, 0.0, 0.0, 0.0, 0.0, 0.0, 0.0, 0.0, 0.0, 0.0, 0.0, 0.0, 0.0, 0.0, 0.0, 0.0, 0.0, 0.0, 0.0, 0.0, 0.0, 0.0, 0.0, 0.0, 0.0, 0.0, 0.0, 0.0, 0.0, 0.0, 0.0, 0.0, 0.0, 0.0, 0.0, 0.0, 0.0, 0.0, 0.0, 0.0, 0.0, 0.0, 0.0, 0.0, 0.0, 0.0, 0.0, 0.0, 0.0, 0.0, 0.0, 0.0, 0.0, 0.0, 0.0, 0.0, 0.0, 0.0, 0.0, 0.0, 0.0, 0.0, 0.0, 0.0]): _vg.add([_i], _w, 'REPLACE')
_vg = ob_anim.vertex_groups.new(name='Bone.016')
for _i, _w in zip([4, 5, 8, 9, 12, 16, 17, 20, 42, 43, 44, 45, 46, 47, 48, 49, 50, 51, 52, 53, 54, 55, 56, 57, 58, 59, 60, 61, 62, 63, 64, 65, 66, 67, 70, 81, 82, 86, 88, 90, 93, 96, 99, 102, 108, 110, 124, 125, 127, 128, 129, 131, 136, 138, 139, 141, 149, 152, 153, 159, 161, 162, 164, 168, 216, 220, 222, 226, 228], [0.0, 0.0, 0.0, 0.0, 0.0, 0.0, 0.0, 0.0, 0.0, 0.0, 0.0, 0.0, 0.316, 0.0, 0.4845, 0.0, 0.9098, 0.9327, 0.75, 0.102, 0.02263, 0.0009665, 0.00316, 0.005595, 0.0, 0.5302, 0.6846, 0.5976, 0.6151, 0.4881, 0.01561, 0.05967, 0.0, 0.0, 0.0, 0.0, 0.0, 0.0, 0.0, 0.0, 0.0, 0.0, 0.0, 0.0, 0.0, 0.0, 0.0, 0.0, 0.0, 0.0, 0.0, 0.0, 0.0, 0.0, 0.0, 0.0, 0.0, 0.0, 0.0, 0.0, 0.0, 0.0, 0.0, 0.0, 0.0, 0.0, 0.0, 0.0, 0.0]): _vg.add([_i], _w, 'REPLACE')
_vg = ob_anim.vertex_groups.new(name='Bone.017')
for _i, _w in zip([49, 50, 51, 52, 53, 54, 55, 56, 57, 58, 59, 60, 61, 62, 63, 64, 65], [0.01523, 0.07974, 0.1055, 0.1325, 0.156, 0.5549, 0.5502, 0.5855, 0.5605, 0.2406, 0.2276, 0.2517, 0.1961, 0.1045, 0.1839, 0.2441, 0.1316]): _vg.add([_i], _w, 'REPLACE')
_vg = ob_anim.vertex_groups.new(name='Bone.018')
_vg = ob_anim.vertex_groups.new(name='Bone.019')
for _i, _w in zip([46, 48, 50, 51, 52, 53, 54, 55, 56, 57, 58, 59, 60, 61, 62, 63, 64, 65], [0.08231, 0.05446, 0.5405, 0.07846, 0.09656, 0.01788, 0.1207, 0.03789, 0.06825, 0.01205, 0.01614, 0.08923, 0.07002, 0.3073, 0.5362, 0.1888, 0.1433, 0.4771]): _vg.add([_i], _w, 'REPLACE')
_vg = ob_anim.vertex_groups.new(name='Bone.011')
for _i, _w in zip([2, 3, 10, 11, 14, 15, 18, 19, 20, 21, 23, 24, 25, 28, 91, 92, 94, 95, 97, 98, 101, 103, 104, 107, 108, 109, 118, 119, 120, 121, 124, 126, 127, 138, 143, 144, 147, 148, 150, 151, 154, 155, 156, 157, 158, 159, 171, 172, 180, 183, 187, 244, 247, 248, 251, 253, 254, 255, 262, 265, 266, 267, 271, 284, 286, 287, 290, 291, 298, 299, 300, 302, 303, 306, 308], [0.02244, 0.04629, 0.7165, 0.3398, 0.1803, 0.1688, 0.0, 0.0, 0.0175, 0.02436, 0.0, 0.0, 0.0, 0.0, 0.1278, 0.1846, 0.04757, 0.09786, 0.07096, 0.09874, 0.1244, 0.03896, 0.2418, 0.4767, 0.03953, 0.0, 0.07989, 0.1485, 0.03319, 0.1033, 0.05667, 0.02783, 0.07354, 0.006863, 0.05185, 0.0714, 0.0802, 0.01084, 0.09294, 0.1268, 0.2739, 0.0, 0.1899, 0.0602, 0.05567, 0.02371, 0.0007673, 0.008378, 0.06373, 0.005244, 0.02852, 0.01218, 0.05236, 0.06218, 0.1185, 0.1285, 0.1212, 0.008752, 0.02378, 0.0879, 0.05832, 0.09122, 0.04245, 0.01659, 0.1341, 0.2053, 0.3285, 0.01218, 0.1232, 0.1138, 0.1226, 0.09348, 0.1414, 0.03917, 0.006506]): _vg.add([_i], _w, 'REPLACE')
_vg = ob_anim.vertex_groups.new(name='Bone.012')
for _i, _w in zip([2, 3, 10, 11, 14, 15, 91, 92, 94, 95, 97, 98, 100, 101, 103, 104, 105, 107, 118, 119, 120, 121, 122, 124, 126, 127, 138, 139, 140, 141, 143, 144, 146, 147, 148, 149, 151, 154, 155, 156, 157, 158, 170, 171, 172, 173, 174, 175, 176, 177, 180, 182, 183, 185, 188, 247, 248, 249, 251, 253, 254, 262, 263, 264, 265, 267, 270, 271, 272, 273, 284, 286, 287, 288, 290, 298, 299, 300, 301, 302, 303, 306, 307, 308, 309], [0.9184, 0.8639, 0.09866, 0.1296, 0.03457, 0.1031, 0.7921, 0.7407, 0.1771, 0.2756, 0.8793, 0.8325, 0.2051, 0.4045, 0.7093, 0.1534, 0.9201, 0.09605, 0.6567, 0.591, 0.7746, 0.698, 0.0666, 0.001867, 0.09391, 0.05504, 0.08503, 0.03713, 0.07092, 0.02614, 0.9037, 0.8562, 0.8489, 0.7262, 0.08157, 0.05169, 0.05144, 0.02425, 0.05311, 0.0208, 0.0657, 0.01026, 0.9279, 0.8935, 0.8715, 0.9664, 0.9145, 0.8373, 0.8691, 0.9435, 0.4169, 0.06488, 0.06931, 0.01014, 0.05803, 0.1803, 0.2377, 0.1709, 0.01822, 0.2504, 0.07907, 0.1071, 0.1156, 0.1427, 0.2558, 0.03085, 0.1066, 0.1196, 0.07259, 0.03361, 0.4898, 0.5581, 0.1282, 0.5976, 0.06531, 0.4333, 0.5513, 0.5781, 0.5413, 0.05857, 0.0104, 0.8226, 0.9493, 0.8669, 0.9411]): _vg.add([_i], _w, 'REPLACE')
_vg = ob_anim.vertex_groups.new(name='Bone.013')
for _i, _w in zip([3, 103, 121, 144, 147, 170, 171, 172, 174, 175, 176, 177, 286, 299, 300, 306, 308, 309], [0.05216, 0.1852, 0.02518, 0.009841, 0.07991, 0.01438, 0.05606, 0.05976, 0.05447, 0.1208, 0.07655, 0.008915, 0.09261, 0.01259, 0.03996, 0.05243, 0.06548, 0.004457]): _vg.add([_i], _w, 'REPLACE')
_vg = ob_anim.vertex_groups.new(name='Bone.020')
for _i, _w in zip([0, 1, 8, 9, 14, 15, 16, 17, 21, 45, 48, 53, 58, 90, 93, 94, 95, 96, 99, 100, 101, 104, 107, 109, 118, 119, 120, 122, 124, 126, 127, 128, 129, 138, 139, 140, 141, 142, 145, 146, 148, 149, 150, 151, 152, 153, 156, 157, 158, 159, 172, 176, 178, 179, 180, 182, 183, 184, 185, 188, 189, 244, 247, 248, 249, 251, 253, 254, 262, 263, 264, 265, 266, 267, 270, 271, 272, 273, 284, 287, 288, 290, 291, 298, 301, 302, 303], [0.4, 0.02221, 0.0, 0.0, 0.1043, 0.2426, 0.0, 0.0, 0.05681, 0.0, 0.0, 0.0, 0.0, 0.1674, 0.2507, 0.3737, 0.0, 0.09131, 0.2046, 0.359, 0.0, 0.07242, 0.04393, 0.00997, 0.1115, 0.05229, 0.07447, 0.1067, 0.1803, 0.05548, 0.2872, 0.05886, 0.0, 0.1705, 0.1692, 0.4459, 0.1156, 0.2193, 0.2011, 0.04266, 0.2021, 0.1096, 0.06846, 0.1109, 0.0, 0.0, 0.01156, 0.09483, 0.0, 0.1282, 0.0, 0.0, 0.3065, 0.002564, 0.2426, 0.07343, 0.07862, 0.2042, 0.006335, 0.2569, 0.2, 0.05784, 0.08524, 0.2229, 0.2985, 0.1423, 0.02774, 0.2649, 0.2715, 0.2373, 0.2112, 0.101, 0.09834, 0.05545, 0.1107, 0.03931, 0.2252, 0.1106, 0.2167, 0.1575, 0.2451, 0.07413, 0.03339, 0.02615, 0.1777, 0.1029, 0.04001]): _vg.add([_i], _w, 'REPLACE')
_vg = ob_anim.vertex_groups.new(name='Bone.021')
for _i, _w in zip([0, 1, 8, 9, 14, 15, 90, 93, 94, 95, 96, 99, 100, 101, 103, 104, 118, 119, 120, 121, 122, 124, 126, 127, 138, 139, 140, 141, 142, 145, 146, 147, 148, 149, 151, 152, 153, 158, 159, 178, 179, 180, 182, 183, 184, 185, 188, 189, 247, 248, 249, 251, 253, 254, 262, 263, 264, 265, 266, 267, 270, 271, 272, 273, 284, 286, 287, 288, 290, 298, 299, 300, 301, 302, 306], [0.5976, 0.5534, 0.0725, 0.04861, 0.04381, 0.06524, 0.2588, 0.4688, 0.1701, 0.358, 0.4246, 0.5013, 0.2252, 0.2667, 0.007951, 0.01236, 0.05819, 0.09262, 0.04886, 0.07036, 0.5746, 0.08351, 0.5234, 0.1156, 0.5688, 0.5132, 0.5794, 0.5902, 0.4856, 0.5307, 0.02329, 0.0536, 0.5051, 0.5965, 0.01743, 0.02074, 0.0007464, 0.04599, 0.0159, 0.1346, 0.215, 0.1141, 0.4311, 0.2913, 0.0401, 0.1159, 0.1863, 0.02124, 0.4634, 0.4231, 0.3943, 0.06366, 0.3591, 0.09043, 0.3417, 0.4077, 0.4241, 0.3647, 0.00795, 0.03171, 0.3671, 0.3072, 0.1935, 0.08032, 0.137, 0.1013, 0.0388, 0.1069, 0.0219, 0.2253, 0.1685, 0.1389, 0.1375, 0.008715, 0.02915]): _vg.add([_i], _w, 'REPLACE')
_vg = ob_anim.vertex_groups.new(name='Bone.022')
for _i, _w in zip([0, 1, 8, 9, 90, 93, 94, 95, 96, 99, 100, 101, 118, 120, 121, 122, 124, 126, 138, 139, 140, 141, 142, 145, 146, 147, 148, 149, 178, 179, 180, 182, 183, 184, 185, 188, 189, 247, 248, 249, 251, 253, 262, 263, 264, 265, 270, 271, 272, 273, 284, 286, 288, 298, 299, 300, 301, 306], [0.3645, 0.3777, 0.05361, 0.05312, 0.5715, 0.4327, 0.06793, 0.06485, 0.4974, 0.4577, 0.1143, 0.107, 0.004489, 0.006656, 0.004334, 0.21, 0.007182, 0.3026, 0.1573, 0.1205, 0.2463, 0.1757, 0.4573, 0.4377, 0.001934, 0.007197, 0.3275, 0.1838, 0.8369, 0.7273, 0.03621, 0.4117, 0.5811, 0.9319, 0.8178, 0.6874, 0.94, 0.1111, 0.1767, 0.1945, 0.003591, 0.2213, 0.09422, 0.145, 0.1644, 0.224, 0.3937, 0.4815, 0.6511, 0.8371, 0.06048, 0.07003, 0.08951, 0.03243, 0.05565, 0.06389, 0.0734, 0.01635]): _vg.add([_i], _w, 'REPLACE')
_m = ob_anim.modifiers.new('Armature', 'ARMATURE')
_m.object = ob_armature
_m.use_deform_preserve_volume = True
ob_lamp.location = (4.076, 1.005, 5.904)
ob_lamp.rotation_euler = (0.6503, 0.05522, 1.866)
ob_lamp.lock_rotations_4d = False
ob_lamp.empty_display_type = 'ARROWS'
ob_lamp.color = (0.0, 0.0, 0.0, 0.0)
ob_lamp.lineart.crease_threshold = 0.0
ob_camera.location = (7.481, -6.508, 5.344)
ob_camera.rotation_euler = (1.109, 0.01082, 0.8149)
ob_camera.lock_rotations_4d = False
ob_camera.empty_display_type = 'ARROWS'
ob_camera.color = (0.0, 0.0, 0.0, 0.0)
ob_camera.display_type = 'WIRE'
ob_camera.lineart.crease_threshold = 0.0

# ---- collection membership
col_collection_1.objects.link(ob_armature)
col_collection_1.objects.link(ob_anim)
col_collection_1.objects.link(ob_lamp)
col_collection_1.objects.link(ob_camera)

# ---- scene / render settings (as saved in the file)
scene.camera = ob_camera
scene.frame_start = 1; scene.frame_end = 250; scene.frame_set(226)
scene.render.engine = 'BLENDER_EEVEE_NEXT'
scene.render.resolution_percentage = 50
scene.render.dither_intensity = 0.0
scene.cycles.use_denoising = False
scene.cycles.samples = 10
scene.cycles.sampling_pattern = 'TABULATED_SOBOL'
scene.cycles.light_sampling_threshold = 0.0
scene.cycles.use_adaptive_sampling = False
scene.cycles.use_light_tree = False
scene.cycles.blur_glossy = 0.0
scene.cycles.volume_bounces = 1
scene.cycles.pixel_filter_type = 'GAUSSIAN'
scene.cycles.sample_clamp_indirect = 0.0
scene.view_settings.view_transform = 'Standard'
bpy.context.view_layer.update()
